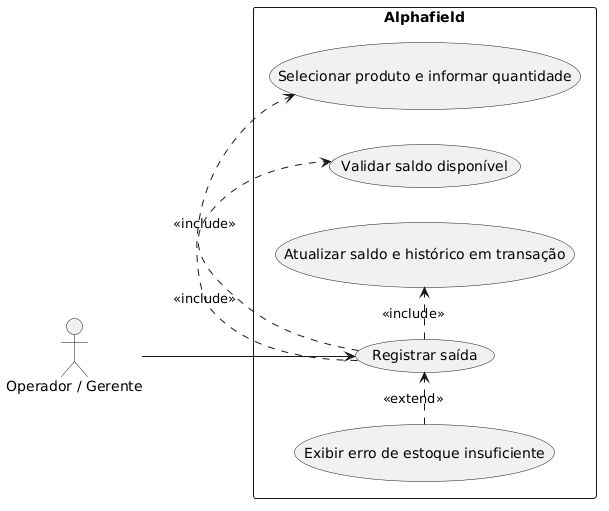

The diagram above was rendered by PlantUML. Its source (embedded in the PNG):
@startuml
left to right direction
actor "Operador / Gerente" as Usuario

rectangle "Alphafield" {
  usecase "Registrar saída" as UC1
  usecase "Selecionar produto e informar quantidade" as UC2
  usecase "Validar saldo disponível" as UC3
  usecase "Atualizar saldo e histórico em transação" as UC4
  usecase "Exibir erro de estoque insuficiente" as UC5
}

Usuario --> UC1
UC1 .> UC2 : <<include>>
UC1 .> UC3 : <<include>>
UC1 .> UC4 : <<include>>
UC5 .> UC1 : <<extend>>
@enduml